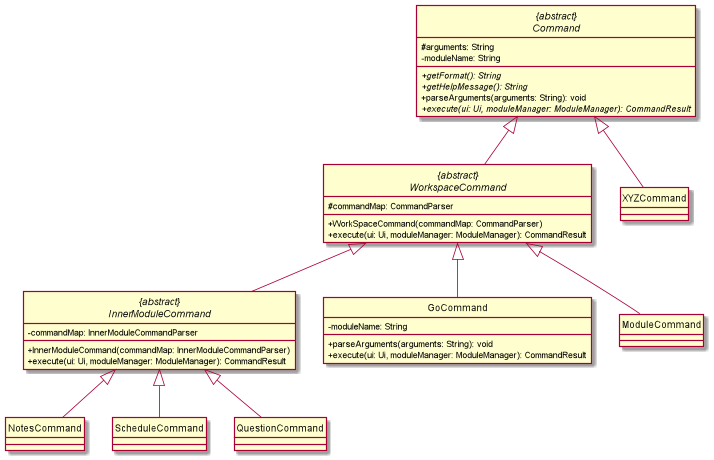

The diagram above was rendered by PlantUML. Its source (embedded in the PNG):
@startuml
skinparam classAttributeIconSize 0
hide circle
!includesub CommandClassDiagram.puml!COMMAND

abstract class  "{abstract}\nWorkspaceCommand" as WorkspaceCommand extends Command {
# commandMap: CommandParser
+ WorkSpaceCommand(commandMap: CommandParser)
+ execute(ui: Ui, moduleManager: ModuleManager): CommandResult
}

abstract class "{abstract}\nInnerModuleCommand" as InnerModuleCommand extends WorkspaceCommand {
- commandMap: InnerModuleCommandParser
+ InnerModuleCommand(commandMap: InnerModuleCommandParser)
+ execute(ui: Ui, moduleManager: ModuleManager): CommandResult
}

class GoCommand extends WorkspaceCommand {
- moduleName: String
+ parseArguments(arguments: String): void
+ execute(ui: Ui, moduleManager: ModuleManager): CommandResult
}
class ModuleCommand extends WorkspaceCommand

class NotesCommand extends InnerModuleCommand
class ScheduleCommand extends InnerModuleCommand
class QuestionCommand extends InnerModuleCommand
class XYZCommand extends Command

@enduml